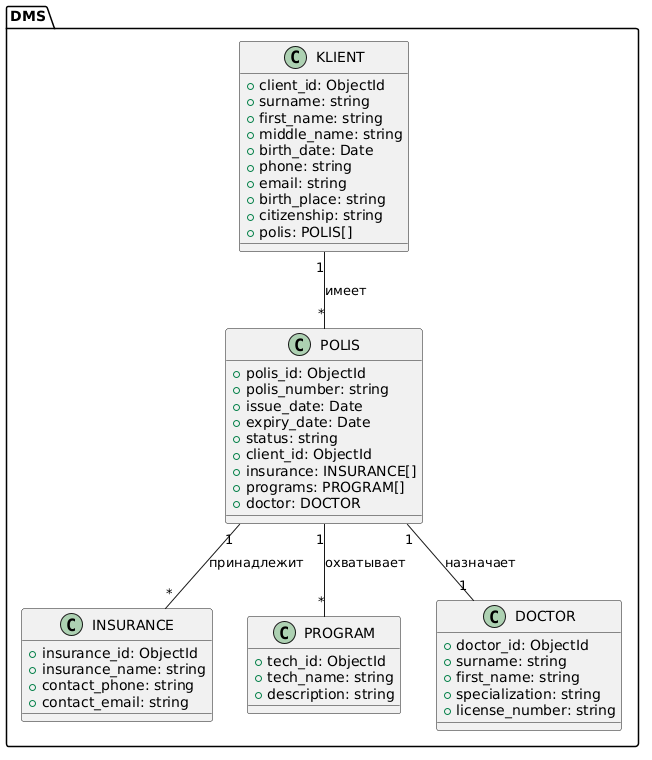

The diagram above was rendered by PlantUML. Its source (embedded in the PNG):
@startuml
package "DMS" {
  class KLIENT {
    +client_id: ObjectId
    +surname: string
    +first_name: string
    +middle_name: string
    +birth_date: Date
    +phone: string
    +email: string
    +birth_place: string
    +citizenship: string
    +polis: POLIS[]
  }

  class POLIS {
    +polis_id: ObjectId
    +polis_number: string
    +issue_date: Date
    +expiry_date: Date
    +status: string
    +client_id: ObjectId
    +insurance: INSURANCE[]
    +programs: PROGRAM[]
    +doctor: DOCTOR
  }

  class INSURANCE {
    +insurance_id: ObjectId
    +insurance_name: string
    +contact_phone: string
    +contact_email: string
  }

  class PROGRAM {
    +tech_id: ObjectId
    +tech_name: string
    +description: string
  }

  class DOCTOR {
    +doctor_id: ObjectId
    +surname: string
    +first_name: string
    +specialization: string
    +license_number: string
  }
}

KLIENT "1" -- "*" POLIS : имеет
POLIS "1" -- "*" INSURANCE : принадлежит
POLIS "1" -- "*" PROGRAM : охватывает
POLIS "1" -- "1" DOCTOR : назначает
@enduml